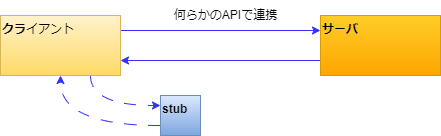

The diagram above was exported from draw.io. Its source (the exported page's mxGraphModel, read from the mxfile embedded in the PNG):
<mxGraphModel dx="741" dy="627" grid="1" gridSize="10" guides="1" tooltips="1" connect="1" arrows="1" fold="1" page="1" pageScale="1" pageWidth="827" pageHeight="1169" math="0" shadow="0">
  <root>
    <mxCell id="0" />
    <mxCell id="1" parent="0" />
    <mxCell id="4" style="edgeStyle=none;html=1;entryX=0;entryY=0.25;entryDx=0;entryDy=0;exitX=1;exitY=0.25;exitDx=0;exitDy=0;strokeColor=#3333FF;" parent="1" source="2" target="3" edge="1">
      <mxGeometry relative="1" as="geometry">
        <mxPoint x="200" y="180" as="sourcePoint" />
      </mxGeometry>
    </mxCell>
    <mxCell id="8" style="edgeStyle=orthogonalEdgeStyle;html=1;curved=1;exitX=0.75;exitY=1;exitDx=0;exitDy=0;entryX=0;entryY=0.25;entryDx=0;entryDy=0;dashed=1;dashPattern=12 12;strokeColor=#3333FF;" edge="1" parent="1" source="2" target="7">
      <mxGeometry relative="1" as="geometry" />
    </mxCell>
    <mxCell id="2" value="&lt;b&gt;クラ&lt;/b&gt;イアント" style="whiteSpace=wrap;html=1;align=left;verticalAlign=top;strokeColor=#d6b656;fillColor=#fff2cc;gradientColor=#ffd966;" parent="1" vertex="1">
      <mxGeometry x="80" y="160" width="120" height="60" as="geometry" />
    </mxCell>
    <mxCell id="5" style="edgeStyle=none;html=1;entryX=1;entryY=0.75;entryDx=0;entryDy=0;exitX=0;exitY=0.75;exitDx=0;exitDy=0;strokeColor=#3333FF;" parent="1" source="3" target="2" edge="1">
      <mxGeometry relative="1" as="geometry" />
    </mxCell>
    <mxCell id="3" value="&lt;b&gt;サ&lt;/b&gt;ー&lt;b&gt;バ&lt;/b&gt;" style="whiteSpace=wrap;html=1;align=left;verticalAlign=top;strokeColor=#d79b00;fillColor=#ffcd28;gradientColor=#ffa500;" parent="1" vertex="1">
      <mxGeometry x="400" y="160" width="120" height="60" as="geometry" />
    </mxCell>
    <mxCell id="6" value="何らかのAPIで連携" style="text;html=1;align=center;verticalAlign=middle;resizable=0;points=[];autosize=1;strokeColor=none;fillColor=none;" parent="1" vertex="1">
      <mxGeometry x="240" y="145" width="130" height="30" as="geometry" />
    </mxCell>
    <mxCell id="9" style="edgeStyle=orthogonalEdgeStyle;curved=1;html=1;entryX=0.5;entryY=1;entryDx=0;entryDy=0;dashed=1;dashPattern=12 12;strokeColor=#3333FF;" edge="1" parent="1" target="2">
      <mxGeometry relative="1" as="geometry">
        <mxPoint x="240" y="270" as="sourcePoint" />
      </mxGeometry>
    </mxCell>
    <mxCell id="7" value="&lt;b&gt;stub&lt;/b&gt;" style="whiteSpace=wrap;html=1;align=left;verticalAlign=top;strokeColor=#6c8ebf;fillColor=#dae8fc;gradientColor=#7ea6e0;" vertex="1" parent="1">
      <mxGeometry x="240" y="240" width="40" height="40" as="geometry" />
    </mxCell>
  </root>
</mxGraphModel>